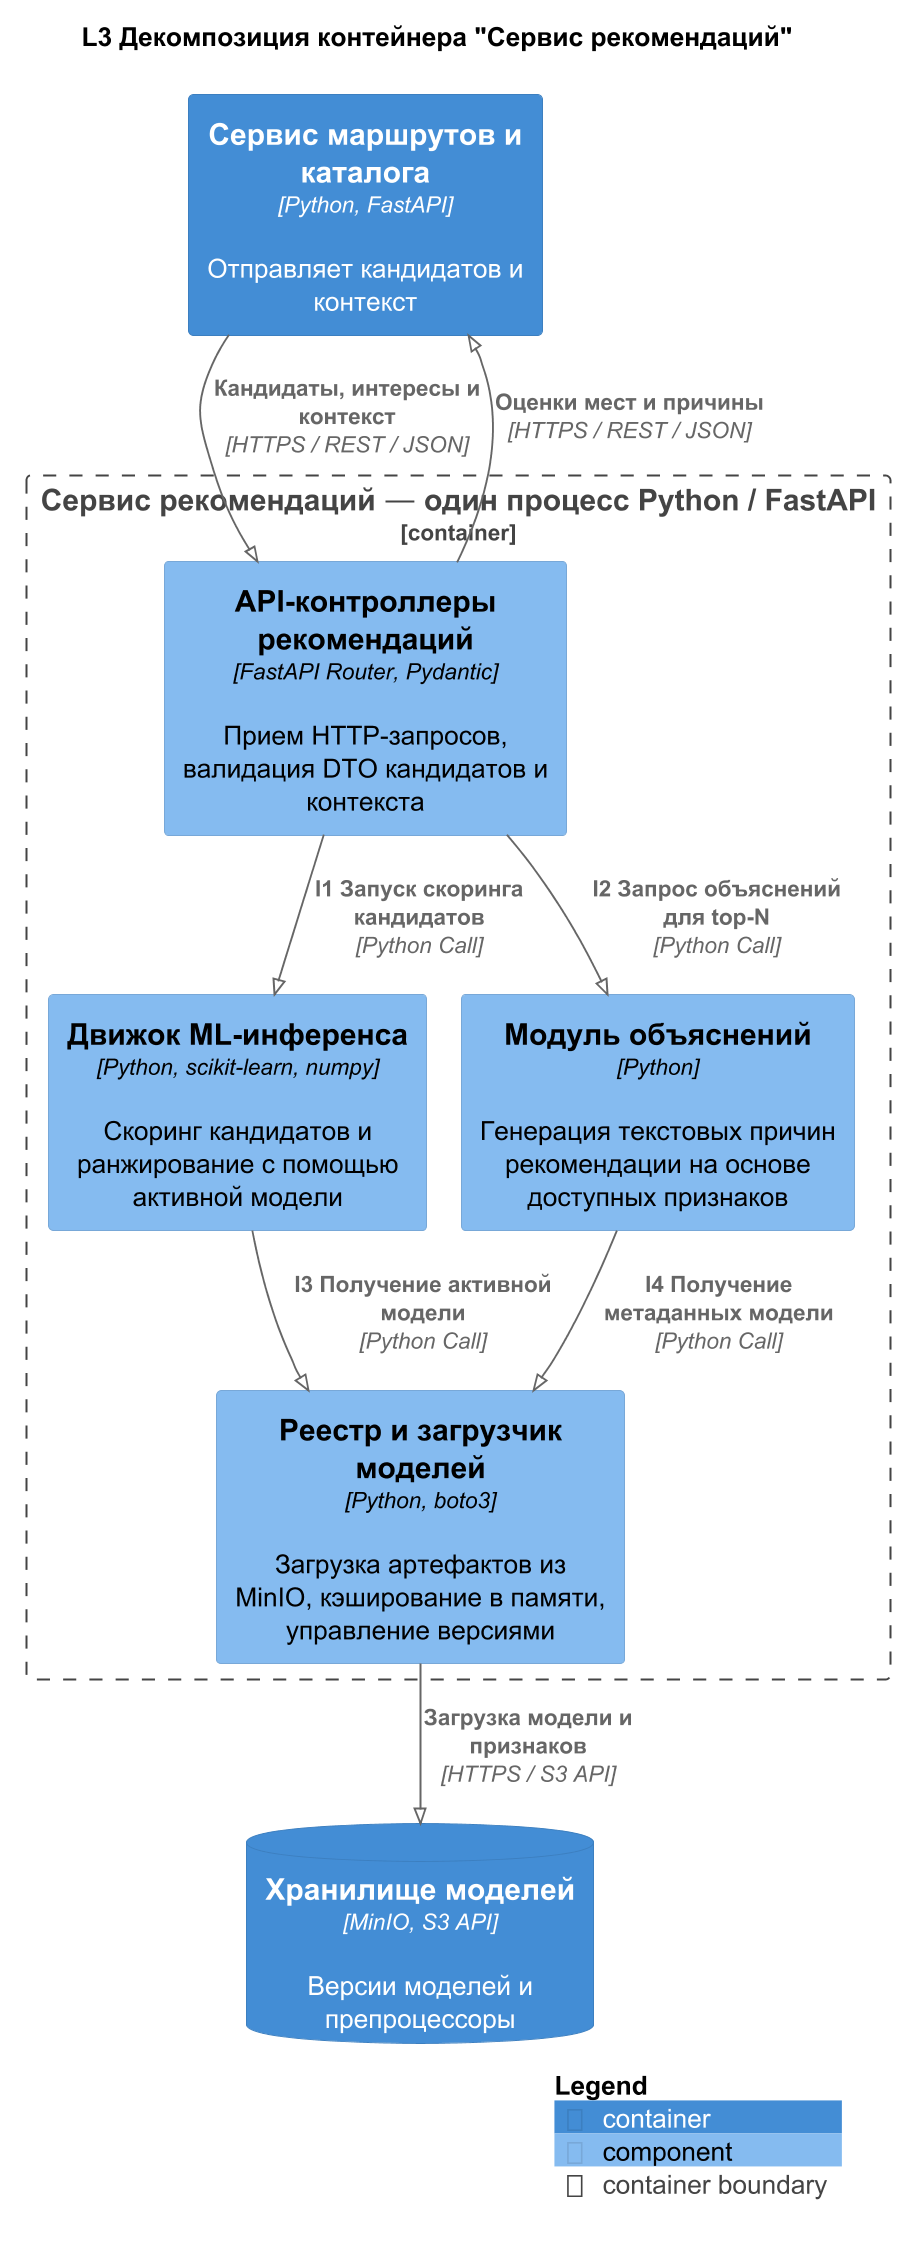

The diagram above was rendered by PlantUML. Its source (embedded in the PNG):
@startuml
skinparamlocked dpi 180
!pragma layout smetana
!define RELATIVE_INCLUDE
!include ../vendor/C4_Component.puml

title L3 Декомпозиция контейнера "Сервис рекомендаций"

Container(api, "Сервис маршрутов и каталога", "Python, FastAPI", "Отправляет кандидатов и контекст")
ContainerDb(models, "Хранилище моделей", "MinIO, S3 API", "Версии моделей и препроцессоры")

Container_Boundary(recommend, "Сервис рекомендаций — один процесс Python / FastAPI") {
    Component(rec_api_comp, "API-контроллеры рекомендаций", "FastAPI Router, Pydantic", "Прием HTTP-запросов, валидация DTO кандидатов и контекста")
    Component(rec_inference_comp, "Движок ML-инференса", "Python, scikit-learn, numpy", "Скоринг кандидатов и ранжирование с помощью активной модели")
    Component(rec_explainer_comp, "Модуль объяснений", "Python", "Генерация текстовых причин рекомендации на основе доступных признаков")
    Component(rec_model_registry_comp, "Реестр и загрузчик моделей", "Python, boto3", "Загрузка артефактов из MinIO, кэширование в памяти, управление версиями")
}
Rel(api, rec_api_comp, "Кандидаты, интересы и контекст", "HTTPS / REST / JSON")
Rel(rec_api_comp, api, "Оценки мест и причины", "HTTPS / REST / JSON")
Rel(rec_model_registry_comp, models, "Загрузка модели и признаков", "HTTPS / S3 API")
Rel(rec_api_comp, rec_inference_comp, "I1 Запуск скоринга кандидатов", "Python Call")
Rel(rec_api_comp, rec_explainer_comp, "I2 Запрос объяснений для top-N", "Python Call")
Rel(rec_inference_comp, rec_model_registry_comp, "I3 Получение активной модели", "Python Call")
Rel(rec_explainer_comp, rec_model_registry_comp, "I4 Получение метаданных модели", "Python Call")
SHOW_LEGEND()
@enduml